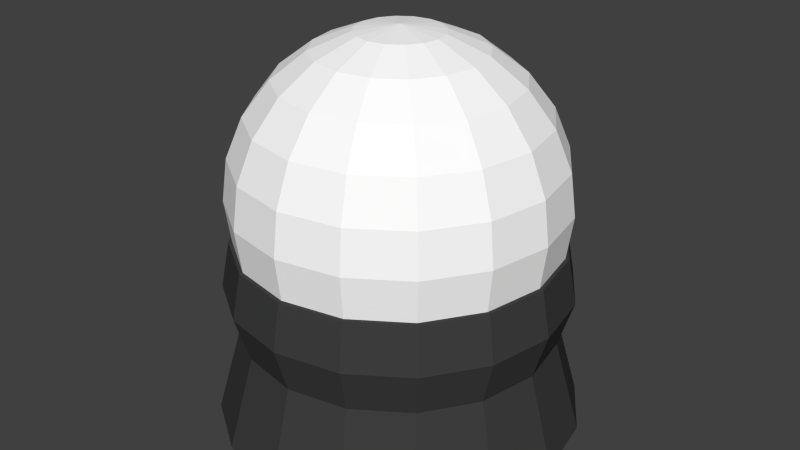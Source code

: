 # Source: snowglobe.blend  (saved by Blender 2.76.0; exported with 4.5.12 LTS)
import bpy
from mathutils import Matrix  # noqa: F401  (used for matrix-valued properties, if any)

bpy.ops.wm.read_factory_settings(use_empty=True)
scene = bpy.context.scene
scene.name = 'Scene'

# ---- collections
col_collection_1 = bpy.data.collections.new('Collection 1'); scene.collection.children.link(col_collection_1)

# ---- materials (node trees are filled in below, after node groups)
mat_white = bpy.data.materials.new('white')
mat_white.alpha_threshold = 0.0
mat_white.use_transparent_shadow = False
mat_white.roughness = 0.5
mat_material_001 = bpy.data.materials.new('Material.001')
mat_material_001.alpha_threshold = 0.0
mat_material_001.use_transparent_shadow = False
mat_material_001.diffuse_color = (0.04955, 0.04955, 0.04955, 1.0)
mat_material_001.roughness = 0.5
mat_orange = bpy.data.materials.new('orange')
mat_orange.alpha_threshold = 0.0
mat_orange.use_transparent_shadow = False
mat_orange.diffuse_color = (0.8, 0.2583, 0.07091, 1.0)
mat_orange.roughness = 0.5
mat_material_002 = bpy.data.materials.new('Material.002')
mat_material_002.alpha_threshold = 0.0
mat_material_002.use_transparent_shadow = False
mat_material_002.diffuse_color = (1.0, 1.0, 1.0, 1.0)
mat_material_002.roughness = 0.5

# ---- material node trees

# ---- world
world_world = bpy.data.worlds.new('World'); scene.world = world_world
world_world.color = (0.05088, 0.05088, 0.05088)
world_world.use_sun_shadow = False
world_world.sun_shadow_jitter_overblur = 0.0
world_world.cycles.sampling_method = 'MANUAL'
world_world.cycles.sample_map_resolution = 256

# ---- meshes
me_sphere_010 = bpy.data.meshes.new('Sphere.010')
me_sphere_010.from_pydata([(-0.5, 0.0, 0.866), (-0.866, 0.0, 0.5), (-1.0, 0.0, -4.371e-08), (-0.866, 0.0, -0.5), (-0.5, 0.0, -0.866), (-0.1545, 0.4755, 0.866), (-0.2676, 0.8236, 0.5), (-0.309, 0.9511, -4.371e-08), (-0.2676, 0.8236, -0.5), (-0.1545, 0.4755, -0.866), (-2.732e-07, -8.875e-08, 1.0), (0.4045, 0.2939, 0.866), (0.7006, 0.509, 0.5), (0.809, 0.5878, -4.371e-08), (0.7006, 0.509, -0.5), (0.4045, 0.2939, -0.866), (0.4045, -0.2939, 0.866), (0.7006, -0.509, 0.5), (0.809, -0.5878, -4.371e-08), (0.7006, -0.509, -0.5), (0.4045, -0.2939, -0.866), (-1.51e-07, 0.0, -1.0), (-0.1545, -0.4755, 0.866), (-0.2676, -0.8236, 0.5), (-0.309, -0.9511, -4.371e-08), (-0.2676, -0.8236, -0.5), (-0.1545, -0.4755, -0.866)], [], [(4, 3, 8, 9), (2, 1, 6, 7), (3, 2, 7, 8), (1, 0, 5, 6), (7, 6, 12, 13), (8, 7, 13, 14), (6, 5, 11, 12), (9, 8, 14, 15), (14, 13, 18, 19), (12, 11, 16, 17), (15, 14, 19, 20), (13, 12, 17, 18), (19, 18, 24, 25), (17, 16, 22, 23), (20, 19, 25, 26), (18, 17, 23, 24), (0, 10, 5), (21, 4, 9), (5, 10, 11), (21, 9, 15), (11, 10, 16), (21, 15, 20), (21, 20, 26), (16, 10, 22), (21, 26, 4), (25, 24, 2, 3), (23, 22, 0, 1), (26, 25, 3, 4), (24, 23, 1, 2), (22, 10, 0)])
me_sphere_010.materials.append(mat_white)
me_sphere_010.use_remesh_preserve_volume = False
me_sphere_010.use_remesh_preserve_attributes = False
me_sphere_010.use_mirror_vertex_groups = False
me_sphere_010.update()
me_sphere_009 = bpy.data.meshes.new('Sphere.009')
me_sphere_009.from_pydata([(-0.5, 0.0, 0.866), (-0.866, 0.0, 0.5), (-1.0, 0.0, -4.371e-08), (-0.866, 0.0, -0.5), (-0.5, 0.0, -0.866), (-0.1545, 0.4755, 0.866), (-0.2676, 0.8236, 0.5), (-0.309, 0.9511, -4.371e-08), (-0.2676, 0.8236, -0.5), (-0.1545, 0.4755, -0.866), (-2.732e-07, -8.875e-08, 1.0), (0.4045, 0.2939, 0.866), (0.7006, 0.509, 0.5), (0.809, 0.5878, -4.371e-08), (0.7006, 0.509, -0.5), (0.4045, 0.2939, -0.866), (0.4045, -0.2939, 0.866), (0.7006, -0.509, 0.5), (0.809, -0.5878, -4.371e-08), (0.7006, -0.509, -0.5), (0.4045, -0.2939, -0.866), (-1.51e-07, 0.0, -1.0), (-0.1545, -0.4755, 0.866), (-0.2676, -0.8236, 0.5), (-0.309, -0.9511, -4.371e-08), (-0.2676, -0.8236, -0.5), (-0.1545, -0.4755, -0.866)], [], [(4, 3, 8, 9), (2, 1, 6, 7), (3, 2, 7, 8), (1, 0, 5, 6), (7, 6, 12, 13), (8, 7, 13, 14), (6, 5, 11, 12), (9, 8, 14, 15), (14, 13, 18, 19), (12, 11, 16, 17), (15, 14, 19, 20), (13, 12, 17, 18), (19, 18, 24, 25), (17, 16, 22, 23), (20, 19, 25, 26), (18, 17, 23, 24), (0, 10, 5), (21, 4, 9), (5, 10, 11), (21, 9, 15), (11, 10, 16), (21, 15, 20), (21, 20, 26), (16, 10, 22), (21, 26, 4), (25, 24, 2, 3), (23, 22, 0, 1), (26, 25, 3, 4), (24, 23, 1, 2), (22, 10, 0)])
me_sphere_009.materials.append(mat_white)
me_sphere_009.use_remesh_preserve_volume = False
me_sphere_009.use_remesh_preserve_attributes = False
me_sphere_009.use_mirror_vertex_groups = False
me_sphere_009.update()
me_sphere_008 = bpy.data.meshes.new('Sphere.008')
me_sphere_008.from_pydata([(-0.5, 0.0, 0.866), (-0.866, 0.0, 0.5), (-1.0, 0.0, -4.371e-08), (-0.866, 0.0, -0.5), (-0.5, 0.0, -0.866), (-0.1545, 0.4755, 0.866), (-0.2676, 0.8236, 0.5), (-0.309, 0.9511, -4.371e-08), (-0.2676, 0.8236, -0.5), (-0.1545, 0.4755, -0.866), (-2.732e-07, -8.875e-08, 1.0), (0.4045, 0.2939, 0.866), (0.7006, 0.509, 0.5), (0.809, 0.5878, -4.371e-08), (0.7006, 0.509, -0.5), (0.4045, 0.2939, -0.866), (0.4045, -0.2939, 0.866), (0.7006, -0.509, 0.5), (0.809, -0.5878, -4.371e-08), (0.7006, -0.509, -0.5), (0.4045, -0.2939, -0.866), (-1.51e-07, 0.0, -1.0), (-0.1545, -0.4755, 0.866), (-0.2676, -0.8236, 0.5), (-0.309, -0.9511, -4.371e-08), (-0.2676, -0.8236, -0.5), (-0.1545, -0.4755, -0.866)], [], [(4, 3, 8, 9), (2, 1, 6, 7), (3, 2, 7, 8), (1, 0, 5, 6), (7, 6, 12, 13), (8, 7, 13, 14), (6, 5, 11, 12), (9, 8, 14, 15), (14, 13, 18, 19), (12, 11, 16, 17), (15, 14, 19, 20), (13, 12, 17, 18), (19, 18, 24, 25), (17, 16, 22, 23), (20, 19, 25, 26), (18, 17, 23, 24), (0, 10, 5), (21, 4, 9), (5, 10, 11), (21, 9, 15), (11, 10, 16), (21, 15, 20), (21, 20, 26), (16, 10, 22), (21, 26, 4), (25, 24, 2, 3), (23, 22, 0, 1), (26, 25, 3, 4), (24, 23, 1, 2), (22, 10, 0)])
me_sphere_008.materials.append(mat_white)
me_sphere_008.use_remesh_preserve_volume = False
me_sphere_008.use_remesh_preserve_attributes = False
me_sphere_008.use_mirror_vertex_groups = False
me_sphere_008.update()
me_sphere_007 = bpy.data.meshes.new('Sphere.007')
me_sphere_007.from_pydata([(-0.5, 0.0, 0.866), (-0.866, 0.0, 0.5), (-1.0, 0.0, -4.371e-08), (-0.866, 0.0, -0.5), (-0.5, 0.0, -0.866), (-0.1545, 0.4755, 0.866), (-0.2676, 0.8236, 0.5), (-0.309, 0.9511, -4.371e-08), (-0.2676, 0.8236, -0.5), (-0.1545, 0.4755, -0.866), (-2.732e-07, -8.875e-08, 1.0), (0.4045, 0.2939, 0.866), (0.7006, 0.509, 0.5), (0.809, 0.5878, -4.371e-08), (0.7006, 0.509, -0.5), (0.4045, 0.2939, -0.866), (0.4045, -0.2939, 0.866), (0.7006, -0.509, 0.5), (0.809, -0.5878, -4.371e-08), (0.7006, -0.509, -0.5), (0.4045, -0.2939, -0.866), (-1.51e-07, 0.0, -1.0), (-0.1545, -0.4755, 0.866), (-0.2676, -0.8236, 0.5), (-0.309, -0.9511, -4.371e-08), (-0.2676, -0.8236, -0.5), (-0.1545, -0.4755, -0.866)], [], [(4, 3, 8, 9), (2, 1, 6, 7), (3, 2, 7, 8), (1, 0, 5, 6), (7, 6, 12, 13), (8, 7, 13, 14), (6, 5, 11, 12), (9, 8, 14, 15), (14, 13, 18, 19), (12, 11, 16, 17), (15, 14, 19, 20), (13, 12, 17, 18), (19, 18, 24, 25), (17, 16, 22, 23), (20, 19, 25, 26), (18, 17, 23, 24), (0, 10, 5), (21, 4, 9), (5, 10, 11), (21, 9, 15), (11, 10, 16), (21, 15, 20), (21, 20, 26), (16, 10, 22), (21, 26, 4), (25, 24, 2, 3), (23, 22, 0, 1), (26, 25, 3, 4), (24, 23, 1, 2), (22, 10, 0)])
me_sphere_007.materials.append(mat_white)
me_sphere_007.use_remesh_preserve_volume = False
me_sphere_007.use_remesh_preserve_attributes = False
me_sphere_007.use_mirror_vertex_groups = False
me_sphere_007.update()
me_sphere_006 = bpy.data.meshes.new('Sphere.006')
me_sphere_006.from_pydata([(-0.5, 0.0, 0.866), (-0.866, 0.0, 0.5), (-1.0, 0.0, -4.371e-08), (-0.866, 0.0, -0.5), (-0.5, 0.0, -0.866), (-0.1545, 0.4755, 0.866), (-0.2676, 0.8236, 0.5), (-0.309, 0.9511, -4.371e-08), (-0.2676, 0.8236, -0.5), (-0.1545, 0.4755, -0.866), (-2.732e-07, -8.875e-08, 1.0), (0.4045, 0.2939, 0.866), (0.7006, 0.509, 0.5), (0.809, 0.5878, -4.371e-08), (0.7006, 0.509, -0.5), (0.4045, 0.2939, -0.866), (0.4045, -0.2939, 0.866), (0.7006, -0.509, 0.5), (0.809, -0.5878, -4.371e-08), (0.7006, -0.509, -0.5), (0.4045, -0.2939, -0.866), (-1.51e-07, 0.0, -1.0), (-0.1545, -0.4755, 0.866), (-0.2676, -0.8236, 0.5), (-0.309, -0.9511, -4.371e-08), (-0.2676, -0.8236, -0.5), (-0.1545, -0.4755, -0.866)], [], [(4, 3, 8, 9), (2, 1, 6, 7), (3, 2, 7, 8), (1, 0, 5, 6), (8, 7, 13, 14), (6, 5, 11, 12), (9, 8, 14, 15), (7, 6, 12, 13), (14, 13, 18, 19), (12, 11, 16, 17), (15, 14, 19, 20), (13, 12, 17, 18), (19, 18, 24, 25), (17, 16, 22, 23), (20, 19, 25, 26), (18, 17, 23, 24), (0, 10, 5), (21, 4, 9), (5, 10, 11), (21, 9, 15), (21, 15, 20), (11, 10, 16), (21, 20, 26), (16, 10, 22), (21, 26, 4), (25, 24, 2, 3), (23, 22, 0, 1), (26, 25, 3, 4), (24, 23, 1, 2), (22, 10, 0)])
me_sphere_006.materials.append(mat_white)
me_sphere_006.use_remesh_preserve_volume = False
me_sphere_006.use_remesh_preserve_attributes = False
me_sphere_006.use_mirror_vertex_groups = False
me_sphere_006.update()
me_icosphere_007 = bpy.data.meshes.new('Icosphere.007')
me_icosphere_007.from_pydata([(0.0, 0.0, -1.0), (0.7236, -0.5257, -0.4472), (-0.2764, -0.8506, -0.4472), (-0.8944, 0.0, -0.4472), (-0.2764, 0.8506, -0.4472), (0.7236, 0.5257, -0.4472), (0.2764, -0.8506, 0.4472), (-0.7236, -0.5257, 0.4472), (-0.7236, 0.5257, 0.4472), (0.2764, 0.8506, 0.4472), (0.8944, 0.0, 0.4472), (0.0, 0.0, 1.0)], [], [(0, 1, 2), (1, 0, 5), (0, 2, 3), (0, 3, 4), (0, 4, 5), (1, 5, 10), (2, 1, 6), (3, 2, 7), (4, 3, 8), (5, 4, 9), (1, 10, 6), (2, 6, 7), (3, 7, 8), (4, 8, 9), (5, 9, 10), (6, 10, 11), (7, 6, 11), (8, 7, 11), (9, 8, 11), (10, 9, 11)])
me_icosphere_007.materials.append(mat_material_001)
me_icosphere_007.use_remesh_preserve_volume = False
me_icosphere_007.use_remesh_preserve_attributes = False
me_icosphere_007.use_mirror_vertex_groups = False
me_icosphere_007.update()
me_icosphere_006 = bpy.data.meshes.new('Icosphere.006')
me_icosphere_006.from_pydata([(0.0, 0.0, -1.0), (0.7236, -0.5257, -0.4472), (-0.2764, -0.8506, -0.4472), (-0.8944, 0.0, -0.4472), (-0.2764, 0.8506, -0.4472), (0.7236, 0.5257, -0.4472), (0.2764, -0.8506, 0.4472), (-0.7236, -0.5257, 0.4472), (-0.7236, 0.5257, 0.4472), (0.2764, 0.8506, 0.4472), (0.8944, 0.0, 0.4472), (0.0, 0.0, 1.0)], [], [(0, 1, 2), (1, 0, 5), (0, 2, 3), (0, 3, 4), (0, 4, 5), (1, 5, 10), (2, 1, 6), (3, 2, 7), (4, 3, 8), (5, 4, 9), (1, 10, 6), (2, 6, 7), (3, 7, 8), (4, 8, 9), (5, 9, 10), (6, 10, 11), (7, 6, 11), (8, 7, 11), (9, 8, 11), (10, 9, 11)])
me_icosphere_006.materials.append(mat_material_001)
me_icosphere_006.use_remesh_preserve_volume = False
me_icosphere_006.use_remesh_preserve_attributes = False
me_icosphere_006.use_mirror_vertex_groups = False
me_icosphere_006.update()
me_icosphere_005 = bpy.data.meshes.new('Icosphere.005')
me_icosphere_005.from_pydata([(0.0, 0.0, -1.0), (0.7236, -0.5257, -0.4472), (-0.2764, -0.8506, -0.4472), (-0.8944, 0.0, -0.4472), (-0.2764, 0.8506, -0.4472), (0.7236, 0.5257, -0.4472), (0.2764, -0.8506, 0.4472), (-0.7236, -0.5257, 0.4472), (-0.7236, 0.5257, 0.4472), (0.2764, 0.8506, 0.4472), (0.8944, 0.0, 0.4472), (0.0, 0.0, 1.0)], [], [(0, 1, 2), (1, 0, 5), (0, 2, 3), (0, 3, 4), (0, 4, 5), (1, 5, 10), (2, 1, 6), (3, 2, 7), (4, 3, 8), (5, 4, 9), (1, 10, 6), (2, 6, 7), (3, 7, 8), (4, 8, 9), (5, 9, 10), (6, 10, 11), (7, 6, 11), (8, 7, 11), (9, 8, 11), (10, 9, 11)])
me_icosphere_005.materials.append(mat_material_001)
me_icosphere_005.use_remesh_preserve_volume = False
me_icosphere_005.use_remesh_preserve_attributes = False
me_icosphere_005.use_mirror_vertex_groups = False
me_icosphere_005.update()
me_icosphere_004 = bpy.data.meshes.new('Icosphere.004')
me_icosphere_004.from_pydata([(0.0, 0.0, -1.0), (0.7236, -0.5257, -0.4472), (-0.2764, -0.8506, -0.4472), (-0.8944, 0.0, -0.4472), (-0.2764, 0.8506, -0.4472), (0.7236, 0.5257, -0.4472), (0.2764, -0.8506, 0.4472), (-0.7236, -0.5257, 0.4472), (-0.7236, 0.5257, 0.4472), (0.2764, 0.8506, 0.4472), (0.8944, 0.0, 0.4472), (0.0, 0.0, 1.0)], [], [(0, 1, 2), (1, 0, 5), (0, 2, 3), (0, 3, 4), (0, 4, 5), (1, 5, 10), (2, 1, 6), (3, 2, 7), (4, 3, 8), (5, 4, 9), (1, 10, 6), (2, 6, 7), (3, 7, 8), (4, 8, 9), (5, 9, 10), (6, 10, 11), (7, 6, 11), (8, 7, 11), (9, 8, 11), (10, 9, 11)])
me_icosphere_004.materials.append(mat_material_001)
me_icosphere_004.use_remesh_preserve_volume = False
me_icosphere_004.use_remesh_preserve_attributes = False
me_icosphere_004.use_mirror_vertex_groups = False
me_icosphere_004.update()
me_icosphere_003 = bpy.data.meshes.new('Icosphere.003')
me_icosphere_003.from_pydata([(0.0, 0.0, -1.0), (0.7236, -0.5257, -0.4472), (-0.2764, -0.8506, -0.4472), (-0.8944, 0.0, -0.4472), (-0.2764, 0.8506, -0.4472), (0.7236, 0.5257, -0.4472), (0.2764, -0.8506, 0.4472), (-0.7236, -0.5257, 0.4472), (-0.7236, 0.5257, 0.4472), (0.2764, 0.8506, 0.4472), (0.8944, 0.0, 0.4472), (0.0, 0.0, 1.0)], [], [(0, 1, 2), (1, 0, 5), (0, 2, 3), (0, 3, 4), (0, 4, 5), (1, 5, 10), (2, 1, 6), (3, 2, 7), (4, 3, 8), (5, 4, 9), (1, 10, 6), (2, 6, 7), (3, 7, 8), (4, 8, 9), (5, 9, 10), (6, 10, 11), (7, 6, 11), (8, 7, 11), (9, 8, 11), (10, 9, 11)])
me_icosphere_003.materials.append(mat_material_001)
me_icosphere_003.use_remesh_preserve_volume = False
me_icosphere_003.use_remesh_preserve_attributes = False
me_icosphere_003.use_mirror_vertex_groups = False
me_icosphere_003.update()
me_icosphere_002 = bpy.data.meshes.new('Icosphere.002')
me_icosphere_002.from_pydata([(0.0, 0.0, -1.0), (0.7236, -0.5257, -0.4472), (-0.2764, -0.8506, -0.4472), (-0.8944, 0.0, -0.4472), (-0.2764, 0.8506, -0.4472), (0.7236, 0.5257, -0.4472), (0.2764, -0.8506, 0.4472), (-0.7236, -0.5257, 0.4472), (-0.7236, 0.5257, 0.4472), (0.2764, 0.8506, 0.4472), (0.8944, 0.0, 0.4472), (0.0, 0.0, 1.0)], [], [(0, 1, 2), (1, 0, 5), (0, 2, 3), (0, 3, 4), (0, 4, 5), (1, 5, 10), (2, 1, 6), (3, 2, 7), (4, 3, 8), (5, 4, 9), (1, 10, 6), (2, 6, 7), (3, 7, 8), (4, 8, 9), (5, 9, 10), (6, 10, 11), (7, 6, 11), (8, 7, 11), (9, 8, 11), (10, 9, 11)])
me_icosphere_002.materials.append(mat_material_001)
me_icosphere_002.use_remesh_preserve_volume = False
me_icosphere_002.use_remesh_preserve_attributes = False
me_icosphere_002.use_mirror_vertex_groups = False
me_icosphere_002.update()
me_icosphere_001 = bpy.data.meshes.new('Icosphere.001')
me_icosphere_001.from_pydata([(0.0, 0.0, -1.0), (0.7236, -0.5257, -0.4472), (-0.2764, -0.8506, -0.4472), (-0.8944, 0.0, -0.4472), (-0.2764, 0.8506, -0.4472), (0.7236, 0.5257, -0.4472), (0.2764, -0.8506, 0.4472), (-0.7236, -0.5257, 0.4472), (-0.7236, 0.5257, 0.4472), (0.2764, 0.8506, 0.4472), (0.8944, 0.0, 0.4472), (0.0, 0.0, 1.0)], [], [(0, 1, 2), (1, 0, 5), (0, 2, 3), (0, 3, 4), (0, 4, 5), (1, 5, 10), (2, 1, 6), (3, 2, 7), (4, 3, 8), (5, 4, 9), (1, 10, 6), (2, 6, 7), (3, 7, 8), (4, 8, 9), (5, 9, 10), (6, 10, 11), (7, 6, 11), (8, 7, 11), (9, 8, 11), (10, 9, 11)])
me_icosphere_001.materials.append(mat_material_001)
me_icosphere_001.use_remesh_preserve_volume = False
me_icosphere_001.use_remesh_preserve_attributes = False
me_icosphere_001.use_mirror_vertex_groups = False
me_icosphere_001.update()
me_icosphere = bpy.data.meshes.new('Icosphere')
me_icosphere.from_pydata([(0.0, 0.0, -1.0), (0.7236, -0.5257, -0.4472), (-0.2764, -0.8506, -0.4472), (-0.8944, 0.0, -0.4472), (-0.2764, 0.8506, -0.4472), (0.7236, 0.5257, -0.4472), (0.2764, -0.8506, 0.4472), (-0.7236, -0.5257, 0.4472), (-0.7236, 0.5257, 0.4472), (0.2764, 0.8506, 0.4472), (0.8944, 0.0, 0.4472), (0.0, 0.0, 1.0)], [], [(0, 1, 2), (1, 0, 5), (0, 2, 3), (0, 3, 4), (0, 4, 5), (1, 5, 10), (2, 1, 6), (3, 2, 7), (4, 3, 8), (5, 4, 9), (1, 10, 6), (2, 6, 7), (3, 7, 8), (4, 8, 9), (5, 9, 10), (6, 10, 11), (7, 6, 11), (8, 7, 11), (9, 8, 11), (10, 9, 11)])
me_icosphere.materials.append(mat_material_001)
me_icosphere.use_remesh_preserve_volume = False
me_icosphere.use_remesh_preserve_attributes = False
me_icosphere.use_mirror_vertex_groups = False
me_icosphere.update()
me_cone = bpy.data.meshes.new('Cone')
me_cone.from_pydata([(-1.56e-08, 0.3456, -1.0), (0.0, 0.0, 1.0), (0.3286, 0.1068, -1.0), (0.2031, -0.2796, -1.0), (-0.2031, -0.2796, -1.0), (-0.3286, 0.1068, -1.0), (-0.9443, 0.623, -3.524), (-0.2697, 0.1329, -3.524), (-0.5274, -0.66, -3.524), (-1.361, -0.66, -3.524), (-1.619, 0.1329, -3.524)], [], [(4, 1, 5), (0, 1, 2), (3, 1, 4), (5, 1, 0), (2, 1, 3), (2, 3, 8, 7), (6, 7, 8, 9, 10), (0, 2, 7, 6), (5, 0, 6, 10), (4, 5, 10, 9), (3, 4, 9, 8)])
me_cone.materials.append(mat_orange)
me_cone.use_remesh_preserve_volume = False
me_cone.use_remesh_preserve_attributes = False
me_cone.use_mirror_vertex_groups = False
me_cone.update()
me_cylinder_001 = bpy.data.meshes.new('Cylinder.001')
me_cylinder_001.from_pydata([(-0.4584, 0.0781, -0.1031), (2.255, 0.0781, 2.408), (-0.408, 0.02413, -0.1577), (2.306, 0.02413, 2.354), (-0.4272, -0.06318, -0.1368), (2.287, -0.06318, 2.375), (-0.4896, -0.06318, -0.06945), (2.224, -0.06318, 2.442), (-0.5089, 0.02413, -0.04863), (2.205, 0.02413, 2.463), (1.45, -0.4066, 1.459), (1.501, -0.4606, 1.404), (1.482, -0.5479, 1.425), (1.419, -0.5479, 1.493), (1.4, -0.4606, 1.513)], [], [(10, 1, 3, 11), (11, 3, 5, 12), (12, 5, 7, 13), (3, 1, 9, 7, 5), (14, 9, 1, 10), (13, 7, 9, 14), (0, 2, 4, 6, 8), (6, 13, 14, 8), (8, 14, 10, 0), (4, 12, 13, 6), (2, 11, 12, 4), (0, 10, 11, 2)])
me_cylinder_001.use_remesh_preserve_volume = False
me_cylinder_001.use_remesh_preserve_attributes = False
me_cylinder_001.use_mirror_vertex_groups = False
me_cylinder_001.update()
me_cylinder = bpy.data.meshes.new('Cylinder')
me_cylinder.from_pydata([(-0.4584, 0.0781, -0.1031), (2.255, 0.0781, 2.408), (-0.408, 0.02413, -0.1577), (2.306, 0.02413, 2.354), (-0.4272, -0.06318, -0.1368), (2.287, -0.06318, 2.375), (-0.4896, -0.06318, -0.06945), (2.224, -0.06318, 2.442), (-0.5089, 0.02413, -0.04863), (2.205, 0.02413, 2.463), (1.45, -0.4066, 1.459), (1.501, -0.4606, 1.404), (1.482, -0.5479, 1.425), (1.419, -0.5479, 1.493), (1.4, -0.4606, 1.513)], [], [(10, 1, 3, 11), (11, 3, 5, 12), (12, 5, 7, 13), (3, 1, 9, 7, 5), (14, 9, 1, 10), (13, 7, 9, 14), (0, 2, 4, 6, 8), (6, 13, 14, 8), (8, 14, 10, 0), (4, 12, 13, 6), (2, 11, 12, 4), (0, 10, 11, 2)])
me_cylinder.use_remesh_preserve_volume = False
me_cylinder.use_remesh_preserve_attributes = False
me_cylinder.use_mirror_vertex_groups = False
me_cylinder.update()
me_sphere_005 = bpy.data.meshes.new('Sphere.005')
me_sphere_005.from_pydata([(-0.2005, 9.174e-09, -0.2005), (6.139e-08, 9.174e-09, -0.2835), (7.016e-08, 0.2005, 0.2005), (7.379e-08, 0.2835, -1.566e-07), (7.016e-08, 0.2005, -0.2005), (0.2005, -8.354e-09, 0.2005), (0.2835, -1.561e-08, -1.735e-07), (0.2005, -8.354e-09, -0.2005), (3.51e-08, -0.2005, 0.2005), (2.421e-08, -0.2835, -1.904e-07), (3.51e-08, -0.2005, -0.2005), (3.66e-08, 9.174e-09, 0.2835), (-0.2005, 4.423e-08, 0.2005), (-0.2835, 5.875e-08, -2.073e-07)], [], [(4, 3, 6, 7), (3, 2, 5, 6), (6, 5, 8, 9), (7, 6, 9, 10), (9, 8, 12, 13), (1, 0, 4), (13, 12, 2, 3), (0, 13, 3, 4), (12, 11, 2), (2, 11, 5), (1, 4, 7), (5, 11, 8), (1, 7, 10), (1, 10, 0), (10, 9, 13, 0), (8, 11, 12)])
me_sphere_005.materials.append(mat_white)
me_sphere_005.use_remesh_preserve_volume = False
me_sphere_005.use_remesh_preserve_attributes = False
me_sphere_005.use_mirror_vertex_groups = False
me_sphere_005.update()
me_sphere_003 = bpy.data.meshes.new('Sphere.003')
me_sphere_003.from_pydata([(-0.2005, 9.174e-09, -0.2005), (6.139e-08, 9.174e-09, -0.2835), (7.016e-08, 0.2005, 0.2005), (7.379e-08, 0.2835, -1.566e-07), (7.016e-08, 0.2005, -0.2005), (0.2005, -8.354e-09, 0.2005), (0.2835, -1.561e-08, -1.735e-07), (0.2005, -8.354e-09, -0.2005), (3.51e-08, -0.2005, 0.2005), (2.421e-08, -0.2835, -1.904e-07), (3.51e-08, -0.2005, -0.2005), (3.66e-08, 9.174e-09, 0.2835), (-0.2005, 4.423e-08, 0.2005), (-0.2835, 5.875e-08, -2.073e-07)], [], [(4, 3, 6, 7), (3, 2, 5, 6), (6, 5, 8, 9), (7, 6, 9, 10), (9, 8, 12, 13), (1, 0, 4), (13, 12, 2, 3), (0, 13, 3, 4), (12, 11, 2), (2, 11, 5), (1, 4, 7), (5, 11, 8), (1, 7, 10), (1, 10, 0), (10, 9, 13, 0), (8, 11, 12)])
me_sphere_003.materials.append(mat_white)
me_sphere_003.use_remesh_preserve_volume = False
me_sphere_003.use_remesh_preserve_attributes = False
me_sphere_003.use_mirror_vertex_groups = False
me_sphere_003.update()
me_sphere_002 = bpy.data.meshes.new('Sphere.002')
me_sphere_002.from_pydata([(-0.2005, 9.174e-09, -0.2005), (6.139e-08, 9.174e-09, -0.2835), (7.016e-08, 0.2005, 0.2005), (7.379e-08, 0.2835, -1.566e-07), (7.016e-08, 0.2005, -0.2005), (0.2005, -8.354e-09, 0.2005), (0.2835, -1.561e-08, -1.735e-07), (0.2005, -8.354e-09, -0.2005), (3.51e-08, -0.2005, 0.2005), (2.421e-08, -0.2835, -1.904e-07), (3.51e-08, -0.2005, -0.2005), (3.66e-08, 9.174e-09, 0.2835), (-0.2005, 4.423e-08, 0.2005), (-0.2835, 5.875e-08, -2.073e-07)], [], [(4, 3, 6, 7), (3, 2, 5, 6), (6, 5, 8, 9), (7, 6, 9, 10), (9, 8, 12, 13), (1, 0, 4), (13, 12, 2, 3), (0, 13, 3, 4), (12, 11, 2), (2, 11, 5), (1, 4, 7), (5, 11, 8), (1, 7, 10), (1, 10, 0), (10, 9, 13, 0), (8, 11, 12)])
me_sphere_002.materials.append(mat_white)
me_sphere_002.use_remesh_preserve_volume = False
me_sphere_002.use_remesh_preserve_attributes = False
me_sphere_002.use_mirror_vertex_groups = False
me_sphere_002.update()
me_sphere_001 = bpy.data.meshes.new('Sphere.001')
me_sphere_001.from_pydata([(-0.9659, 0.0, -0.2588), (-0.8924, 0.3696, -0.2588), (-0.683, 0.683, -0.2588), (-0.3696, 0.8924, -0.2588), (-2.681e-07, 0.9659, -0.2588), (0.3696, 0.8924, -0.2588), (0.683, 0.683, -0.2588), (0.8924, 0.3696, -0.2588), (0.9659, -3.278e-07, -0.2588), (0.8807, -0.3648, -0.8266), (-0.6741, 0.6741, -0.8266), (-2.85e-07, 0.9533, -0.8266), (0.8807, 0.3648, -0.8266), (0.8924, -0.3696, -0.2588), (-0.8807, -0.3648, -0.8266), (0.3648, -0.8807, -0.8266), (-0.3648, -0.8807, -0.8266), (-8.733e-07, -0.9533, -0.8266), (0.683, -0.683, -0.2588), (0.6741, -0.6741, -0.8266), (0.3648, 0.8807, -0.8266), (-0.6741, -0.6741, -0.8266), (0.6741, 0.6741, -0.8266), (0.3696, -0.8924, -0.2588), (-0.9533, 3.644e-09, -0.8266), (-0.3648, 0.8807, -0.8266), (-0.8807, 0.3648, -0.8266), (0.9533, -3.199e-07, -0.8266), (-8.641e-07, -0.9659, -0.2588), (0.913, -0.3782, -0.2594), (0.9882, -3.36e-07, -0.2594), (-0.6988, 0.6988, -0.2594), (-0.913, 0.3782, -0.2594), (-0.3696, -0.8924, -0.2588), (-2.68e-07, 0.9882, -0.2594), (-0.3782, 0.913, -0.2594), (-0.9882, -6.259e-10, -0.2594), (0.913, 0.3782, -0.2594), (-0.683, -0.683, -0.2588), (0.6988, 0.6988, -0.2594), (-0.913, -0.3782, -0.2594), (-0.6988, -0.6988, -0.2594), (0.3782, 0.913, -0.2594), (-0.8924, -0.3696, -0.2588), (0.3782, -0.913, -0.2594), (0.6988, -0.6988, -0.2594), (-0.3782, -0.913, -0.2594), (-8.777e-07, -0.9882, -0.2594), (-1.112, 3.52e-09, -1.394), (-1.057, 3.96e-09, -1.394), (-0.8633, 3.96e-09, -1.394), (-0.6104, 3.96e-09, -1.394), (-0.316, 3.96e-09, -1.394), (-1.027, 0.4254, -1.394), (-0.9768, 0.4046, -1.394), (-0.7975, 0.3304, -1.394), (-0.5639, 0.2336, -1.394), (-0.2919, 0.1209, -1.394), (-0.786, 0.786, -1.394), (-0.7476, 0.7476, -1.394), (-0.6104, 0.6104, -1.394), (-0.4316, 0.4316, -1.394), (-0.2234, 0.2234, -1.394), (-0.4254, 1.027, -1.394), (-0.4046, 0.9768, -1.394), (-0.3304, 0.7975, -1.394), (-0.2336, 0.5639, -1.394), (-0.1209, 0.2919, -1.394), (-2.47e-07, 1.112, -1.394), (-1.908e-07, 1.057, -1.394), (-2.999e-07, 0.8633, -1.394), (-2.635e-07, 0.6104, -1.394), (-3.363e-07, 0.316, -1.394), (0.4254, 1.027, -1.394), (0.4046, 0.9768, -1.394), (0.3304, 0.7975, -1.394), (0.2336, 0.5639, -1.394), (0.1209, 0.2919, -1.394), (0.786, 0.786, -1.394), (0.7476, 0.7476, -1.394), (0.6104, 0.6104, -1.394), (0.4316, 0.4316, -1.394), (0.2234, 0.2234, -1.394), (-3.753e-07, 3.96e-09, -1.394), (1.027, 0.4254, -1.394), (0.9768, 0.4046, -1.394), (0.7975, 0.3304, -1.394), (0.5639, 0.2336, -1.394), (0.2919, 0.1209, -1.394), (1.112, -3.738e-07, -1.394), (1.057, -4.69e-07, -1.394), (0.8633, -2.507e-07, -1.394), (0.6104, -1.78e-07, -1.394), (0.316, -5.972e-08, -1.394), (1.027, -0.4254, -1.394), (0.9768, -0.4046, -1.394), (0.7975, -0.3304, -1.394), (0.5639, -0.2336, -1.394), (0.2919, -0.1209, -1.394), (0.786, -0.786, -1.394), (0.7476, -0.7476, -1.394), (0.6104, -0.6104, -1.394), (0.4316, -0.4316, -1.394), (0.2234, -0.2234, -1.394), (0.4254, -1.027, -1.394), (0.4046, -0.9768, -1.394), (0.3304, -0.7975, -1.394), (0.2336, -0.5639, -1.394), (0.1209, -0.2919, -1.394), (-9.33e-07, -1.112, -1.394), (-9.548e-07, -1.057, -1.394), (-7.183e-07, -0.8633, -1.394), (-6.274e-07, -0.6104, -1.394), (-4.727e-07, -0.316, -1.394), (-0.4254, -1.027, -1.394), (-0.4046, -0.9768, -1.394), (-0.3304, -0.7975, -1.394), (-0.2336, -0.5639, -1.394), (-0.1209, -0.2919, -1.394), (-0.786, -0.786, -1.394), (-0.7476, -0.7476, -1.394), (-0.6104, -0.6104, -1.394), (-0.4316, -0.4316, -1.394), (-0.2234, -0.2234, -1.394), (-1.027, -0.4254, -1.394), (-0.9768, -0.4046, -1.394), (-0.7975, -0.3304, -1.394), (-0.5639, -0.2336, -1.394), (-0.2919, -0.1209, -1.394), (0.962, -0.3985, -0.543), (-0.7363, 0.7363, -0.543), (-2.56e-07, 1.041, -0.543), (0.962, 0.3985, -0.543), (-0.962, -0.3985, -0.543), (0.3985, -0.962, -0.543), (-0.3985, -0.962, -0.543), (1.041, -3.507e-07, -0.543), (-0.962, 0.3985, -0.543), (-0.3985, 0.962, -0.543), (-1.041, 2.702e-09, -0.543), (0.7363, 0.7363, -0.543), (-0.7363, -0.7363, -0.543), (0.3985, 0.962, -0.543), (0.7363, -0.7363, -0.543), (-8.986e-07, -1.041, -0.543)], [], [(135, 141, 21, 16), (131, 142, 20, 11), (129, 143, 19, 9), (132, 136, 27, 12), (133, 139, 24, 14), (134, 144, 17, 15), (144, 135, 16, 17), (143, 134, 15, 19), (142, 140, 22, 20), (141, 133, 14, 21), (130, 138, 25, 10), (140, 132, 12, 22), (139, 137, 26, 24), (138, 131, 11, 25), (137, 130, 10, 26), (136, 129, 9, 27), (33, 38, 41, 46), (4, 5, 42, 34), (13, 18, 45, 29), (7, 8, 30, 37), (43, 0, 36, 40), (23, 28, 47, 44), (28, 33, 46, 47), (18, 23, 44, 45), (5, 6, 39, 42), (38, 43, 40, 41), (2, 3, 35, 31), (6, 7, 37, 39), (0, 1, 32, 36), (3, 4, 34, 35), (1, 2, 31, 32), (8, 13, 29, 30), (16, 21, 119, 114), (11, 20, 73, 68), (9, 19, 99, 94), (12, 27, 89, 84), (14, 24, 48, 124), (15, 17, 109, 104), (17, 16, 114, 109), (19, 15, 104, 99), (20, 22, 78, 73), (21, 14, 124, 119), (10, 25, 63, 58), (22, 12, 84, 78), (24, 26, 53, 48), (25, 11, 68, 63), (26, 10, 58, 53), (27, 9, 94, 89), (52, 51, 56, 57), (49, 48, 53, 54), (50, 49, 54, 55), (51, 50, 55, 56), (55, 54, 59, 60), (56, 55, 60, 61), (57, 56, 61, 62), (54, 53, 58, 59), (59, 58, 63, 64), (60, 59, 64, 65), (61, 60, 65, 66), (62, 61, 66, 67), (66, 65, 70, 71), (67, 66, 71, 72), (64, 63, 68, 69), (65, 64, 69, 70), (70, 69, 74, 75), (71, 70, 75, 76), (72, 71, 76, 77), (69, 68, 73, 74), (77, 76, 81, 82), (74, 73, 78, 79), (75, 74, 79, 80), (76, 75, 80, 81), (81, 80, 86, 87), (82, 81, 87, 88), (79, 78, 84, 85), (80, 79, 85, 86), (86, 85, 90, 91), (87, 86, 91, 92), (88, 87, 92, 93), (85, 84, 89, 90), (93, 92, 97, 98), (90, 89, 94, 95), (91, 90, 95, 96), (92, 91, 96, 97), (97, 96, 101, 102), (98, 97, 102, 103), (95, 94, 99, 100), (96, 95, 100, 101), (101, 100, 105, 106), (102, 101, 106, 107), (103, 102, 107, 108), (100, 99, 104, 105), (108, 107, 112, 113), (105, 104, 109, 110), (106, 105, 110, 111), (107, 106, 111, 112), (112, 111, 116, 117), (113, 112, 117, 118), (110, 109, 114, 115), (111, 110, 115, 116), (116, 115, 120, 121), (117, 116, 121, 122), (118, 117, 122, 123), (115, 114, 119, 120), (123, 122, 127, 128), (120, 119, 124, 125), (121, 120, 125, 126), (122, 121, 126, 127), (83, 52, 57), (83, 57, 62), (83, 62, 67), (83, 67, 72), (83, 72, 77), (83, 77, 82), (83, 82, 88), (83, 88, 93), (83, 93, 98), (83, 98, 103), (83, 103, 108), (83, 108, 113), (83, 113, 118), (83, 118, 123), (83, 123, 128), (127, 126, 50, 51), (128, 127, 51, 52), (125, 124, 48, 49), (83, 128, 52), (126, 125, 49, 50), (30, 29, 129, 136), (32, 31, 130, 137), (35, 34, 131, 138), (36, 32, 137, 139), (39, 37, 132, 140), (31, 35, 138, 130), (41, 40, 133, 141), (42, 39, 140, 142), (45, 44, 134, 143), (47, 46, 135, 144), (44, 47, 144, 134), (40, 36, 139, 133), (37, 30, 136, 132), (29, 45, 143, 129), (34, 42, 142, 131), (46, 41, 141, 135), (0, 43, 38, 33, 28, 23, 18, 13, 8, 7, 6, 5, 4, 3, 2, 1)])
me_sphere_001.materials.append(mat_material_001)
me_sphere_001.use_remesh_preserve_volume = False
me_sphere_001.use_remesh_preserve_attributes = False
me_sphere_001.use_mirror_vertex_groups = False
me_sphere_001.update()
me_sphere = bpy.data.meshes.new('Sphere')
me_sphere.from_pydata([(-0.2588, 0.0, 0.9659), (-0.5, 0.0, 0.866), (-0.7071, 0.0, 0.7071), (-0.866, 0.0, 0.5), (-0.9659, 0.0, 0.2588), (-1.0, 0.0, 7.55e-08), (-0.9659, 0.0, -0.2588), (-0.2391, 0.09905, 0.9659), (-0.4619, 0.1913, 0.866), (-0.6533, 0.2706, 0.7071), (-0.8001, 0.3314, 0.5), (-0.8924, 0.3696, 0.2588), (-0.9239, 0.3827, 7.55e-08), (-0.8924, 0.3696, -0.2588), (-0.183, 0.183, 0.9659), (-0.3536, 0.3536, 0.866), (-0.5, 0.5, 0.7071), (-0.6124, 0.6124, 0.5), (-0.683, 0.683, 0.2588), (-0.7071, 0.7071, 7.55e-08), (-0.683, 0.683, -0.2588), (-0.09905, 0.2391, 0.9659), (-0.1913, 0.4619, 0.866), (-0.2706, 0.6533, 0.7071), (-0.3314, 0.8001, 0.5), (-0.3696, 0.8924, 0.2588), (-0.3827, 0.9239, 7.55e-08), (-0.3696, 0.8924, -0.2588), (-3.575e-07, 0.2588, 0.9659), (-3.426e-07, 0.5, 0.866), (-3.128e-07, 0.7071, 0.7071), (-2.681e-07, 0.866, 0.5), (-2.085e-07, 0.9659, 0.2588), (-2.383e-07, 1.0, 7.55e-08), (-2.681e-07, 0.9659, -0.2588), (0.09905, 0.2391, 0.9659), (0.1913, 0.4619, 0.866), (0.2706, 0.6533, 0.7071), (0.3314, 0.8001, 0.5), (0.3696, 0.8924, 0.2588), (0.3827, 0.9239, 7.55e-08), (0.3696, 0.8924, -0.2588), (-6.648e-07, -2.754e-07, 1.0), (0.183, 0.183, 0.9659), (0.3536, 0.3536, 0.866), (0.5, 0.5, 0.7071), (0.6124, 0.6124, 0.5), (0.683, 0.683, 0.2588), (0.7071, 0.7071, 7.55e-08), (0.683, 0.683, -0.2588), (0.2391, 0.09905, 0.9659), (0.4619, 0.1913, 0.866), (0.6533, 0.2706, 0.7071), (0.8001, 0.3314, 0.5), (0.8924, 0.3696, 0.2588), (0.9239, 0.3827, 7.55e-08), (0.8924, 0.3696, -0.2588), (0.2588, -6.707e-08, 0.9659), (0.5, -1.49e-07, 0.866), (0.7071, -1.937e-07, 0.7071), (0.866, -2.98e-07, 0.5), (0.9659, -4.47e-07, 0.2588), (1.0, -3.576e-07, 7.55e-08), (0.9659, -3.278e-07, -0.2588), (0.2391, -0.09905, 0.9659), (0.4619, -0.1913, 0.866), (0.6533, -0.2706, 0.7071), (0.8001, -0.3314, 0.5), (0.8924, -0.3696, 0.2588), (0.9239, -0.3827, 7.55e-08), (0.8924, -0.3696, -0.2588), (0.183, -0.183, 0.9659), (0.3536, -0.3536, 0.866), (0.5, -0.5, 0.7071), (0.6124, -0.6124, 0.5), (0.683, -0.683, 0.2588), (0.7071, -0.7071, 7.55e-08), (0.683, -0.683, -0.2588), (0.09905, -0.2391, 0.9659), (0.1913, -0.4619, 0.866), (0.2706, -0.6533, 0.7071), (0.3314, -0.8001, 0.5), (0.3696, -0.8924, 0.2588), (0.3827, -0.9239, 7.55e-08), (0.3696, -0.8924, -0.2588), (-4.841e-07, -0.2588, 0.9659), (-5.959e-07, -0.5, 0.866), (-7.002e-07, -0.7071, 0.7071), (-8.045e-07, -0.866, 0.5), (-9.535e-07, -0.9659, 0.2588), (-8.939e-07, -1.0, 7.55e-08), (-8.641e-07, -0.9659, -0.2588), (-0.09905, -0.2391, 0.9659), (-0.1913, -0.4619, 0.866), (-0.2706, -0.6533, 0.7071), (-0.3314, -0.8001, 0.5), (-0.3696, -0.8924, 0.2588), (-0.3827, -0.9239, 7.55e-08), (-0.3696, -0.8924, -0.2588), (-0.183, -0.183, 0.9659), (-0.3536, -0.3536, 0.866), (-0.5, -0.5, 0.7071), (-0.6124, -0.6124, 0.5), (-0.683, -0.683, 0.2588), (-0.7071, -0.7071, 7.55e-08), (-0.683, -0.683, -0.2588), (-0.2391, -0.09905, 0.9659), (-0.4619, -0.1913, 0.866), (-0.6533, -0.2706, 0.7071), (-0.8001, -0.3314, 0.5), (-0.8924, -0.3696, 0.2588), (-0.9239, -0.3827, 7.55e-08), (-0.8924, -0.3696, -0.2588)], [], [(3, 2, 9, 10), (4, 3, 10, 11), (1, 0, 7, 8), (5, 4, 11, 12), (2, 1, 8, 9), (6, 5, 12, 13), (12, 11, 18, 19), (9, 8, 15, 16), (13, 12, 19, 20), (10, 9, 16, 17), (11, 10, 17, 18), (8, 7, 14, 15), (18, 17, 24, 25), (15, 14, 21, 22), (19, 18, 25, 26), (16, 15, 22, 23), (20, 19, 26, 27), (17, 16, 23, 24), (27, 26, 33, 34), (24, 23, 30, 31), (25, 24, 31, 32), (22, 21, 28, 29), (26, 25, 32, 33), (23, 22, 29, 30), (29, 28, 35, 36), (33, 32, 39, 40), (30, 29, 36, 37), (34, 33, 40, 41), (31, 30, 37, 38), (32, 31, 38, 39), (39, 38, 46, 47), (36, 35, 43, 44), (40, 39, 47, 48), (37, 36, 44, 45), (41, 40, 48, 49), (38, 37, 45, 46), (45, 44, 51, 52), (49, 48, 55, 56), (46, 45, 52, 53), (47, 46, 53, 54), (44, 43, 50, 51), (48, 47, 54, 55), (51, 50, 57, 58), (55, 54, 61, 62), (52, 51, 58, 59), (56, 55, 62, 63), (53, 52, 59, 60), (54, 53, 60, 61), (60, 59, 66, 67), (61, 60, 67, 68), (58, 57, 64, 65), (62, 61, 68, 69), (59, 58, 65, 66), (63, 62, 69, 70), (66, 65, 72, 73), (70, 69, 76, 77), (67, 66, 73, 74), (68, 67, 74, 75), (65, 64, 71, 72), (69, 68, 75, 76), (75, 74, 81, 82), (72, 71, 78, 79), (76, 75, 82, 83), (73, 72, 79, 80), (77, 76, 83, 84), (74, 73, 80, 81), (81, 80, 87, 88), (82, 81, 88, 89), (79, 78, 85, 86), (83, 82, 89, 90), (80, 79, 86, 87), (84, 83, 90, 91), (90, 89, 96, 97), (87, 86, 93, 94), (91, 90, 97, 98), (88, 87, 94, 95), (89, 88, 95, 96), (86, 85, 92, 93), (96, 95, 102, 103), (93, 92, 99, 100), (97, 96, 103, 104), (94, 93, 100, 101), (98, 97, 104, 105), (95, 94, 101, 102), (105, 104, 111, 112), (102, 101, 108, 109), (103, 102, 109, 110), (100, 99, 106, 107), (104, 103, 110, 111), (101, 100, 107, 108), (0, 42, 7), (7, 42, 14), (14, 42, 21), (21, 42, 28), (28, 42, 35), (35, 42, 43), (43, 42, 50), (50, 42, 57), (57, 42, 64), (64, 42, 71), (71, 42, 78), (78, 42, 85), (85, 42, 92), (92, 42, 99), (99, 42, 106), (111, 110, 4, 5), (108, 107, 1, 2), (112, 111, 5, 6), (109, 108, 2, 3), (106, 42, 0), (110, 109, 3, 4), (107, 106, 0, 1)])
me_sphere.materials.append(mat_material_002)
me_sphere.use_remesh_preserve_volume = False
me_sphere.use_remesh_preserve_attributes = False
me_sphere.use_mirror_vertex_groups = False
me_sphere.update()

# ---- objects
ob_sphere_009 = bpy.data.objects.new('Sphere.009', me_sphere_010)
ob_sphere_008 = bpy.data.objects.new('Sphere.008', me_sphere_009)
ob_sphere_007 = bpy.data.objects.new('Sphere.007', me_sphere_008)
ob_sphere_006 = bpy.data.objects.new('Sphere.006', me_sphere_007)
ob_sphere_004 = bpy.data.objects.new('Sphere.004', me_sphere_006)
ob_icosphere_007 = bpy.data.objects.new('Icosphere.007', me_icosphere_007)
ob_icosphere_006 = bpy.data.objects.new('Icosphere.006', me_icosphere_006)
ob_icosphere_005 = bpy.data.objects.new('Icosphere.005', me_icosphere_005)
ob_icosphere_004 = bpy.data.objects.new('Icosphere.004', me_icosphere_004)
ob_icosphere_003 = bpy.data.objects.new('Icosphere.003', me_icosphere_003)
ob_icosphere_002 = bpy.data.objects.new('Icosphere.002', me_icosphere_002)
ob_icosphere_001 = bpy.data.objects.new('Icosphere.001', me_icosphere_001)
ob_icosphere = bpy.data.objects.new('Icosphere', me_icosphere)
ob_cone = bpy.data.objects.new('Cone', me_cone)
ob_cylinder_001 = bpy.data.objects.new('Cylinder.001', me_cylinder_001)
ob_cylinder = bpy.data.objects.new('Cylinder', me_cylinder)
ob_sphere_005 = bpy.data.objects.new('Sphere.005', me_sphere_005)
ob_sphere_003 = bpy.data.objects.new('Sphere.003', me_sphere_003)
ob_sphere_002 = bpy.data.objects.new('Sphere.002', me_sphere_002)
ob_sphere_001 = bpy.data.objects.new('Sphere.001', me_sphere_001)
ob_sphere = bpy.data.objects.new('Sphere', me_sphere)

# ---- transforms, parenting, visibility, modifiers, constraints
ob_sphere_009.location = (0.197, 0.3048, 1.02)
ob_sphere_009.scale = (0.2499, 0.2499, 0.1236)
ob_sphere_009.lineart.crease_threshold = 0.0
ob_sphere_008.location = (-0.1912, 0.3339, 0.9011)
ob_sphere_008.scale = (0.1815, 0.1815, 0.1815)
ob_sphere_008.lineart.crease_threshold = 0.0
ob_sphere_007.location = (-0.4092, -0.1885, 0.9612)
ob_sphere_007.scale = (0.1815, 0.1815, 0.1815)
ob_sphere_007.lineart.crease_threshold = 0.0
ob_sphere_006.location = (0.3859, -0.1674, 1.047)
ob_sphere_006.scale = (0.1815, 0.1815, 0.1815)
ob_sphere_006.lineart.crease_threshold = 0.0
ob_sphere_004.location = (0.0, 0.0, 0.9693)
ob_sphere_004.scale = (0.8525, 0.8525, 0.08825)
ob_sphere_004.lineart.crease_threshold = 0.0
ob_icosphere_007.location = (0.1058, -0.01693, 1.443)
ob_icosphere_007.scale = (0.009558, 0.009558, 0.009558)
ob_icosphere_007.lineart.crease_threshold = 0.0
ob_icosphere_006.location = (0.09155, -0.02761, 1.431)
ob_icosphere_006.scale = (0.009558, 0.009558, 0.009558)
ob_icosphere_006.lineart.crease_threshold = 0.0
ob_icosphere_005.location = (0.07359, -0.04142, 1.42)
ob_icosphere_005.scale = (0.009558, 0.009558, 0.009558)
ob_icosphere_005.lineart.crease_threshold = 0.0
ob_icosphere_004.location = (0.05558, -0.05601, 1.412)
ob_icosphere_004.scale = (0.009558, 0.009558, 0.009558)
ob_icosphere_004.lineart.crease_threshold = 0.0
ob_icosphere_003.location = (0.04279, -0.07529, 1.422)
ob_icosphere_003.scale = (0.009558, 0.009558, 0.009558)
ob_icosphere_003.lineart.crease_threshold = 0.0
ob_icosphere_002.location = (0.03322, -0.09357, 1.439)
ob_icosphere_002.scale = (0.009558, 0.009558, 0.009558)
ob_icosphere_002.lineart.crease_threshold = 0.0
ob_icosphere_001.location = (0.023, -0.1068, 1.514)
ob_icosphere_001.scale = (0.009558, 0.009558, 0.009558)
ob_icosphere_001.lineart.crease_threshold = 0.0
ob_icosphere.location = (0.0957, -0.02937, 1.515)
ob_icosphere.scale = (0.009558, 0.009558, 0.009558)
ob_icosphere.lineart.crease_threshold = 0.0
ob_cone.location = (0.1074, -0.1225, 1.485)
ob_cone.rotation_euler = (-0.5802, 1.138, -1.387)
ob_cone.scale = (0.01914, 0.01914, 0.01914)
ob_cone.lineart.crease_threshold = 0.0
ob_cylinder_001.location = (-0.1249, -0.0304, 1.324)
ob_cylinder_001.rotation_euler = (0.0, -0.0, -2.059)
ob_cylinder_001.scale = (0.05828, 0.05828, 0.05828)
ob_cylinder_001.lineart.crease_threshold = 0.0
ob_cylinder.location = (0.1067, 0.03954, 1.324)
ob_cylinder.scale = (0.05828, 0.05828, 0.05828)
ob_cylinder.lineart.crease_threshold = 0.0
ob_sphere_005.location = (0.0, 0.0, 1.475)
ob_sphere_005.rotation_euler = (0.0, -0.0, -1.564)
ob_sphere_005.scale = (0.5117, 0.5117, 0.4278)
ob_sphere_005.lineart.crease_threshold = 0.0
_m = ob_sphere_005.modifiers.new('Solidify', 'SOLIDIFY')
_m.nonmanifold_thickness_mode = 'FIXED'
_m.nonmanifold_merge_threshold = 0.0003
ob_sphere_003.location = (0.0, 0.0, 1.295)
ob_sphere_003.rotation_euler = (0.0, -0.0, -0.5544)
ob_sphere_003.scale = (0.6285, 0.6285, 0.4076)
ob_sphere_003.lineart.crease_threshold = 0.0
_m = ob_sphere_003.modifiers.new('Solidify', 'SOLIDIFY')
_m.nonmanifold_thickness_mode = 'FIXED'
_m.nonmanifold_merge_threshold = 0.0003
ob_sphere_002.location = (0.0, 0.0, 1.151)
ob_sphere_002.scale = (0.7768, 0.7768, 0.5037)
ob_sphere_002.lineart.crease_threshold = 0.0
_m = ob_sphere_002.modifiers.new('Solidify', 'SOLIDIFY')
_m.nonmanifold_thickness_mode = 'FIXED'
_m.nonmanifold_merge_threshold = 0.0003
ob_sphere_001.location = (0.0, 0.0, 1.236)
ob_sphere_001.lineart.crease_threshold = 0.0
_m = ob_sphere_001.modifiers.new('Solidify', 'SOLIDIFY')
_m.nonmanifold_thickness_mode = 'FIXED'
_m.nonmanifold_merge_threshold = 0.0003
ob_sphere.location = (0.0, 0.0, 1.236)
ob_sphere.lineart.crease_threshold = 0.0

# ---- collection membership
col_collection_1.objects.link(ob_sphere_009)
col_collection_1.objects.link(ob_sphere_008)
col_collection_1.objects.link(ob_sphere_007)
col_collection_1.objects.link(ob_sphere_006)
col_collection_1.objects.link(ob_sphere_004)
col_collection_1.objects.link(ob_icosphere_007)
col_collection_1.objects.link(ob_icosphere_006)
col_collection_1.objects.link(ob_icosphere_005)
col_collection_1.objects.link(ob_icosphere_004)
col_collection_1.objects.link(ob_icosphere_003)
col_collection_1.objects.link(ob_icosphere_002)
col_collection_1.objects.link(ob_icosphere_001)
col_collection_1.objects.link(ob_icosphere)
col_collection_1.objects.link(ob_cone)
col_collection_1.objects.link(ob_cylinder_001)
col_collection_1.objects.link(ob_cylinder)
col_collection_1.objects.link(ob_sphere_005)
col_collection_1.objects.link(ob_sphere_003)
col_collection_1.objects.link(ob_sphere_002)
col_collection_1.objects.link(ob_sphere_001)
col_collection_1.objects.link(ob_sphere)

# ---- scene / render settings (as saved in the file)
scene.frame_start = 1; scene.frame_end = 250; scene.frame_set(1)
scene.render.engine = 'BLENDER_EEVEE_NEXT'
scene.render.resolution_percentage = 50
scene.render.dither_intensity = 0.0
scene.cycles.use_denoising = False
scene.cycles.samples = 10
scene.cycles.sampling_pattern = 'TABULATED_SOBOL'
scene.cycles.light_sampling_threshold = 0.0
scene.cycles.use_adaptive_sampling = False
scene.cycles.use_light_tree = False
scene.cycles.blur_glossy = 0.0
scene.cycles.pixel_filter_type = 'GAUSSIAN'
scene.cycles.sample_clamp_indirect = 0.0
scene.view_settings.view_transform = 'Standard'
bpy.context.view_layer.update()

# ---- added for rendering (the .blend has no active camera and no usable light): camera, sun
cam_auto = bpy.data.cameras.new('AutoCamera')
cam_auto.lens = 50.0
cam_auto.sensor_width = 36.0
cam_auto.clip_end = 1000.0
ob_auto_camera = bpy.data.objects.new('AutoCamera', cam_auto)
scene.collection.objects.link(ob_auto_camera)
ob_auto_camera.location = (3.65621, -4.38745, 3.96439)
ob_auto_camera.rotation_euler = (1.09748, -7.21219e-08, 0.694738)
scene.camera = ob_auto_camera
light_auto_sun = bpy.data.lights.new('AutoSun', 'SUN')
light_auto_sun.energy = 3.0
light_auto_sun.angle = 0.0523599
ob_auto_sun = bpy.data.objects.new('AutoSun', light_auto_sun)
scene.collection.objects.link(ob_auto_sun)
ob_auto_sun.rotation_euler = (0.872665, 0.174533, 0.523599)
bpy.context.view_layer.update()
